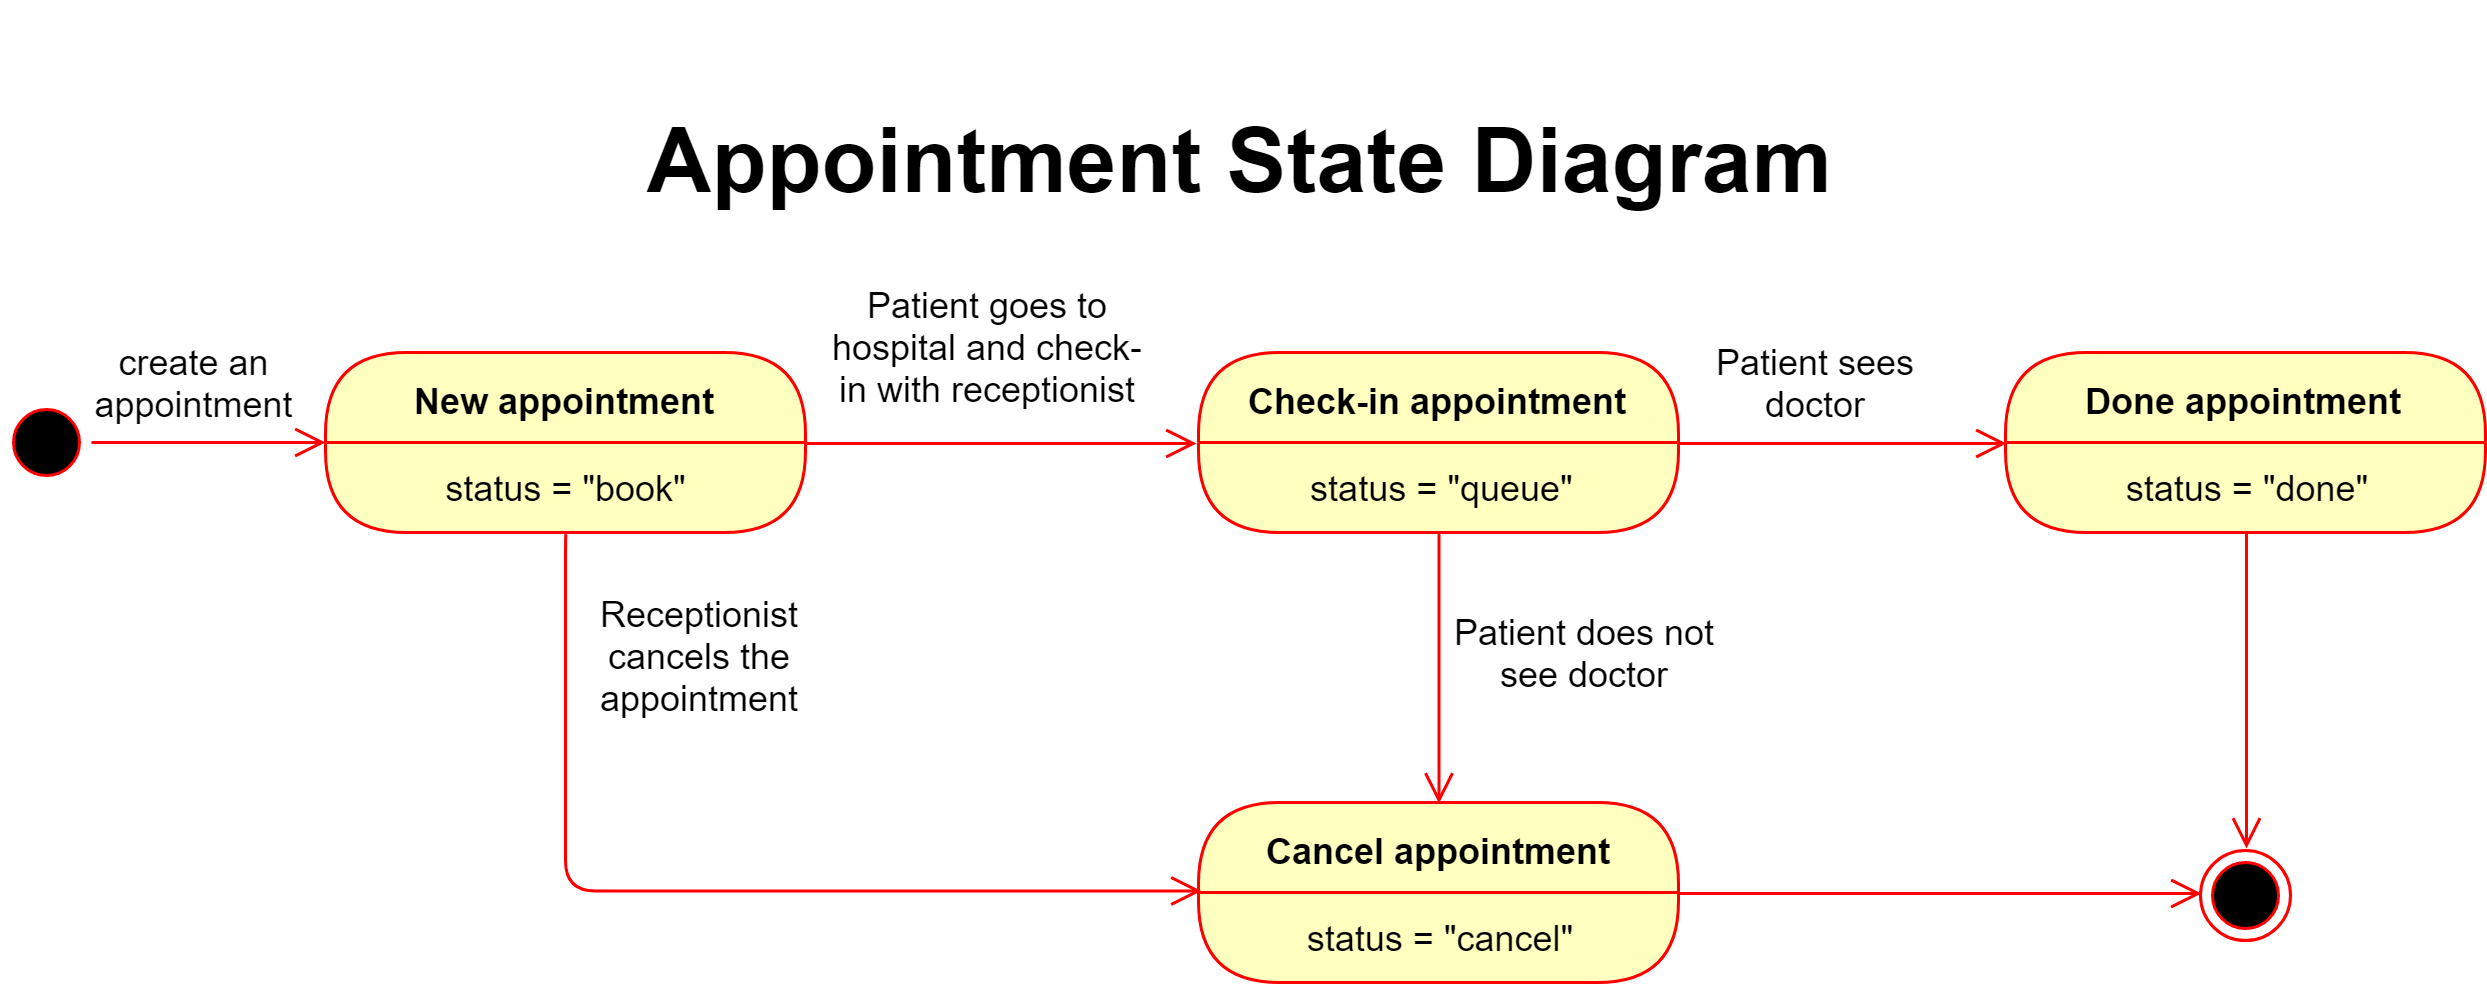

The diagram above was exported from draw.io. Its source (the exported page's mxGraphModel, read from the mxfile embedded in the PNG):
<mxGraphModel dx="983" dy="508" grid="1" gridSize="10" guides="1" tooltips="1" connect="1" arrows="1" fold="1" page="1" pageScale="1" pageWidth="1100" pageHeight="850" background="#ffffff" math="0" shadow="0">
  <root>
    <mxCell id="0" />
    <mxCell id="1" parent="0" />
    <mxCell id="dcwh_xBF-RRh4tjeVEoU-20" value="" style="ellipse;html=1;shape=startState;fillColor=#000000;strokeColor=#ff0000;rounded=1;shadow=0;comic=0;labelBackgroundColor=none;fontFamily=Verdana;fontSize=12;fontColor=#000000;align=center;direction=south;" vertex="1" parent="1">
      <mxGeometry x="212" y="230" width="30" height="30" as="geometry" />
    </mxCell>
    <mxCell id="dcwh_xBF-RRh4tjeVEoU-21" style="edgeStyle=elbowEdgeStyle;html=1;labelBackgroundColor=none;endArrow=open;endSize=8;strokeColor=#ff0000;fontFamily=Verdana;fontSize=12;align=left;exitX=0.5;exitY=1;exitDx=0;exitDy=0;entryX=0.5;entryY=0;entryDx=0;entryDy=0;" edge="1" parent="1" source="dcwh_xBF-RRh4tjeVEoU-44" target="dcwh_xBF-RRh4tjeVEoU-41">
      <mxGeometry relative="1" as="geometry">
        <mxPoint x="670" y="355" as="targetPoint" />
        <mxPoint x="670" y="275" as="sourcePoint" />
      </mxGeometry>
    </mxCell>
    <mxCell id="dcwh_xBF-RRh4tjeVEoU-22" style="edgeStyle=orthogonalEdgeStyle;html=1;labelBackgroundColor=none;endArrow=open;endSize=8;strokeColor=#ff0000;fontFamily=Verdana;fontSize=12;align=left;" edge="1" parent="1" source="dcwh_xBF-RRh4tjeVEoU-20">
      <mxGeometry relative="1" as="geometry">
        <mxPoint x="320" y="245" as="targetPoint" />
      </mxGeometry>
    </mxCell>
    <mxCell id="dcwh_xBF-RRh4tjeVEoU-24" style="edgeStyle=orthogonalEdgeStyle;html=1;exitX=1;exitY=0.5;labelBackgroundColor=none;endArrow=open;endSize=8;strokeColor=#ff0000;fontFamily=Verdana;fontSize=12;align=left;exitDx=0;exitDy=0;entryX=-0.005;entryY=0.024;entryDx=0;entryDy=0;entryPerimeter=0;" edge="1" parent="1" target="dcwh_xBF-RRh4tjeVEoU-44">
      <mxGeometry relative="1" as="geometry">
        <mxPoint x="480" y="245" as="sourcePoint" />
        <mxPoint x="590" y="245" as="targetPoint" />
        <Array as="points">
          <mxPoint x="505" y="245" />
        </Array>
      </mxGeometry>
    </mxCell>
    <mxCell id="dcwh_xBF-RRh4tjeVEoU-26" value="create an appointment" style="text;html=1;strokeColor=none;fillColor=none;align=center;verticalAlign=middle;whiteSpace=wrap;rounded=0;" vertex="1" parent="1">
      <mxGeometry x="240" y="215" width="73" height="20" as="geometry" />
    </mxCell>
    <mxCell id="dcwh_xBF-RRh4tjeVEoU-27" value="Patient does not see doctor" style="text;html=1;strokeColor=none;fillColor=none;align=center;verticalAlign=middle;whiteSpace=wrap;rounded=0;" vertex="1" parent="1">
      <mxGeometry x="695" y="305" width="90" height="20" as="geometry" />
    </mxCell>
    <mxCell id="dcwh_xBF-RRh4tjeVEoU-30" style="edgeStyle=orthogonalEdgeStyle;html=1;exitX=1;exitY=0.5;labelBackgroundColor=none;endArrow=open;endSize=8;strokeColor=#ff0000;fontFamily=Verdana;fontSize=12;align=left;exitDx=0;exitDy=0;entryX=0;entryY=0.5;entryDx=0;entryDy=0;" edge="1" parent="1" source="dcwh_xBF-RRh4tjeVEoU-43" target="dcwh_xBF-RRh4tjeVEoU-45">
      <mxGeometry relative="1" as="geometry">
        <mxPoint x="752" y="244" as="sourcePoint" />
        <mxPoint x="870" y="260" as="targetPoint" />
        <Array as="points">
          <mxPoint x="850" y="245" />
          <mxPoint x="850" y="245" />
        </Array>
      </mxGeometry>
    </mxCell>
    <mxCell id="dcwh_xBF-RRh4tjeVEoU-31" value="Patient goes to hospital and check-in with receptionist" style="text;html=1;strokeColor=none;fillColor=none;align=center;verticalAlign=middle;whiteSpace=wrap;rounded=0;" vertex="1" parent="1">
      <mxGeometry x="486" y="203" width="110" height="20" as="geometry" />
    </mxCell>
    <mxCell id="dcwh_xBF-RRh4tjeVEoU-32" value="Patient sees doctor" style="text;html=1;strokeColor=none;fillColor=none;align=center;verticalAlign=middle;whiteSpace=wrap;rounded=0;" vertex="1" parent="1">
      <mxGeometry x="772" y="215" width="90" height="20" as="geometry" />
    </mxCell>
    <mxCell id="dcwh_xBF-RRh4tjeVEoU-33" value="" style="ellipse;html=1;shape=endState;fillColor=#000000;strokeColor=#ff0000;rounded=1;shadow=0;comic=0;labelBackgroundColor=none;fontFamily=Verdana;fontSize=12;fontColor=#000000;align=center;" vertex="1" parent="1">
      <mxGeometry x="945" y="380.5" width="30" height="30" as="geometry" />
    </mxCell>
    <mxCell id="dcwh_xBF-RRh4tjeVEoU-34" style="edgeStyle=elbowEdgeStyle;html=1;labelBackgroundColor=none;endArrow=open;endSize=8;strokeColor=#ff0000;fontFamily=Verdana;fontSize=12;align=left;exitX=0.5;exitY=1;exitDx=0;exitDy=0;entryX=0.5;entryY=0;entryDx=0;entryDy=0;" edge="1" parent="1" source="dcwh_xBF-RRh4tjeVEoU-46" target="dcwh_xBF-RRh4tjeVEoU-33">
      <mxGeometry relative="1" as="geometry">
        <mxPoint x="670" y="415" as="sourcePoint" />
        <mxPoint x="679.9310344827586" y="365" as="targetPoint" />
      </mxGeometry>
    </mxCell>
    <mxCell id="dcwh_xBF-RRh4tjeVEoU-35" value="Receptionist cancels the appointment" style="text;html=1;strokeColor=none;fillColor=none;align=center;verticalAlign=middle;whiteSpace=wrap;rounded=0;" vertex="1" parent="1">
      <mxGeometry x="400" y="306" width="90" height="20" as="geometry" />
    </mxCell>
    <mxCell id="dcwh_xBF-RRh4tjeVEoU-36" style="edgeStyle=elbowEdgeStyle;html=1;labelBackgroundColor=none;endArrow=open;endSize=8;strokeColor=#ff0000;fontFamily=Verdana;fontSize=12;align=left;entryX=0;entryY=0.5;entryDx=0;entryDy=0;exitX=0.993;exitY=0.005;exitDx=0;exitDy=0;exitPerimeter=0;" edge="1" parent="1" source="dcwh_xBF-RRh4tjeVEoU-42" target="dcwh_xBF-RRh4tjeVEoU-33">
      <mxGeometry relative="1" as="geometry">
        <mxPoint x="260" y="540" as="sourcePoint" />
        <mxPoint x="679.9310344827586" y="499.9310344827586" as="targetPoint" />
        <Array as="points">
          <mxPoint x="860" y="396" />
        </Array>
      </mxGeometry>
    </mxCell>
    <mxCell id="dcwh_xBF-RRh4tjeVEoU-38" value="&lt;font style=&quot;font-size: 30px&quot;&gt;&lt;b&gt;Appointment State Diagram&lt;/b&gt;&lt;/font&gt;" style="text;html=1;strokeColor=none;fillColor=none;align=center;verticalAlign=middle;whiteSpace=wrap;rounded=0;" vertex="1" parent="1">
      <mxGeometry x="400" y="98" width="449" height="105" as="geometry" />
    </mxCell>
    <mxCell id="dcwh_xBF-RRh4tjeVEoU-39" value="New appointment" style="swimlane;html=1;fontStyle=1;align=center;verticalAlign=middle;childLayout=stackLayout;horizontal=1;startSize=30;horizontalStack=0;resizeParent=0;resizeLast=1;container=0;fontColor=#000000;collapsible=0;rounded=1;arcSize=30;strokeColor=#ff0000;fillColor=#ffffc0;swimlaneFillColor=#ffffc0;" vertex="1" parent="1">
      <mxGeometry x="320" y="215" width="160" height="60" as="geometry" />
    </mxCell>
    <mxCell id="dcwh_xBF-RRh4tjeVEoU-40" value="status = &quot;book&quot;" style="text;html=1;strokeColor=none;fillColor=none;align=center;verticalAlign=middle;spacingLeft=4;spacingRight=4;whiteSpace=wrap;overflow=hidden;rotatable=0;fontColor=#000000;" vertex="1" parent="dcwh_xBF-RRh4tjeVEoU-39">
      <mxGeometry y="30" width="160" height="30" as="geometry" />
    </mxCell>
    <mxCell id="dcwh_xBF-RRh4tjeVEoU-41" value="Cancel appointment" style="swimlane;html=1;fontStyle=1;align=center;verticalAlign=middle;childLayout=stackLayout;horizontal=1;startSize=30;horizontalStack=0;resizeParent=0;resizeLast=1;container=0;fontColor=#000000;collapsible=0;rounded=1;arcSize=30;strokeColor=#ff0000;fillColor=#ffffc0;swimlaneFillColor=#ffffc0;" vertex="1" parent="1">
      <mxGeometry x="611" y="365" width="160" height="60" as="geometry" />
    </mxCell>
    <mxCell id="dcwh_xBF-RRh4tjeVEoU-42" value="status = &quot;cancel&quot;" style="text;html=1;strokeColor=none;fillColor=none;align=center;verticalAlign=middle;spacingLeft=4;spacingRight=4;whiteSpace=wrap;overflow=hidden;rotatable=0;fontColor=#000000;" vertex="1" parent="dcwh_xBF-RRh4tjeVEoU-41">
      <mxGeometry y="30" width="160" height="30" as="geometry" />
    </mxCell>
    <mxCell id="dcwh_xBF-RRh4tjeVEoU-43" value="Check-in appointment" style="swimlane;html=1;fontStyle=1;align=center;verticalAlign=middle;childLayout=stackLayout;horizontal=1;startSize=30;horizontalStack=0;resizeParent=0;resizeLast=1;container=0;fontColor=#000000;collapsible=0;rounded=1;arcSize=30;strokeColor=#ff0000;fillColor=#ffffc0;swimlaneFillColor=#ffffc0;" vertex="1" parent="1">
      <mxGeometry x="611" y="215" width="160" height="60" as="geometry" />
    </mxCell>
    <mxCell id="dcwh_xBF-RRh4tjeVEoU-44" value="status = &quot;queue&quot;" style="text;html=1;strokeColor=none;fillColor=none;align=center;verticalAlign=middle;spacingLeft=4;spacingRight=4;whiteSpace=wrap;overflow=hidden;rotatable=0;fontColor=#000000;" vertex="1" parent="dcwh_xBF-RRh4tjeVEoU-43">
      <mxGeometry y="30" width="160" height="30" as="geometry" />
    </mxCell>
    <mxCell id="dcwh_xBF-RRh4tjeVEoU-45" value="Done appointment" style="swimlane;html=1;fontStyle=1;align=center;verticalAlign=middle;childLayout=stackLayout;horizontal=1;startSize=30;horizontalStack=0;resizeParent=0;resizeLast=1;container=0;fontColor=#000000;collapsible=0;rounded=1;arcSize=30;strokeColor=#ff0000;fillColor=#ffffc0;swimlaneFillColor=#ffffc0;" vertex="1" parent="1">
      <mxGeometry x="880" y="215" width="160" height="60" as="geometry" />
    </mxCell>
    <mxCell id="dcwh_xBF-RRh4tjeVEoU-46" value="status = &quot;done&quot;" style="text;html=1;strokeColor=none;fillColor=none;align=center;verticalAlign=middle;spacingLeft=4;spacingRight=4;whiteSpace=wrap;overflow=hidden;rotatable=0;fontColor=#000000;" vertex="1" parent="dcwh_xBF-RRh4tjeVEoU-45">
      <mxGeometry y="30" width="160" height="30" as="geometry" />
    </mxCell>
    <mxCell id="dcwh_xBF-RRh4tjeVEoU-48" style="edgeStyle=elbowEdgeStyle;html=1;labelBackgroundColor=none;endArrow=open;endSize=8;strokeColor=#ff0000;fontFamily=Verdana;fontSize=12;align=left;exitX=0.5;exitY=1;exitDx=0;exitDy=0;entryX=0.007;entryY=-0.028;entryDx=0;entryDy=0;entryPerimeter=0;" edge="1" parent="1" source="dcwh_xBF-RRh4tjeVEoU-40" target="dcwh_xBF-RRh4tjeVEoU-42">
      <mxGeometry relative="1" as="geometry">
        <mxPoint x="679.9999999999998" y="365" as="targetPoint" />
        <mxPoint x="679.9999999999998" y="285" as="sourcePoint" />
        <Array as="points">
          <mxPoint x="400" y="320" />
        </Array>
      </mxGeometry>
    </mxCell>
  </root>
</mxGraphModel>